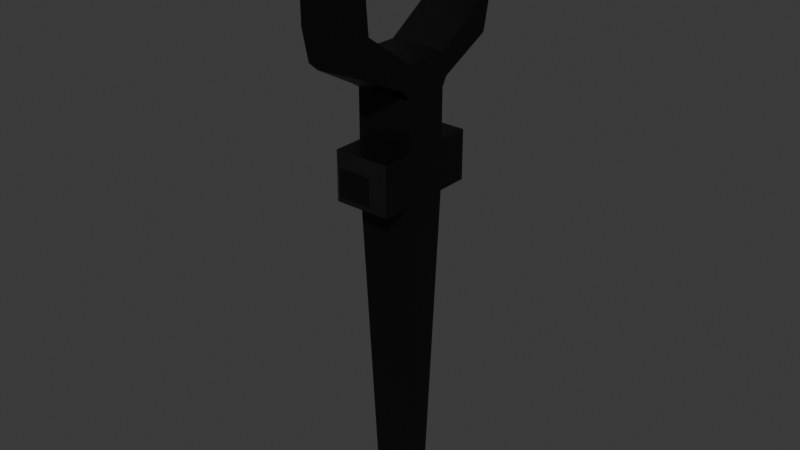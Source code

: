 # Source: hades.blend  (saved by Blender 4.2.66; exported with 4.5.12 LTS)
import bpy
from mathutils import Matrix  # noqa: F401  (used for matrix-valued properties, if any)

bpy.ops.wm.read_factory_settings(use_empty=True)
scene = bpy.context.scene
scene.name = 'Scene'

# ---- collections
col_collection = bpy.data.collections.new('Collection'); scene.collection.children.link(col_collection)

# ---- materials (node trees are filled in below, after node groups)
mat_material = bpy.data.materials.new('Material')
mat_material.alpha_threshold = 0.0
mat_material.use_transparent_shadow = False
mat_material.roughness = 0.5
mat_material.line_color = (0.0, 0.0, 0.0, 1.0)

# ---- node groups
ng_smooth_by_angle = bpy.data.node_groups.new('Smooth by Angle', 'GeometryNodeTree')
_s = ng_smooth_by_angle.interface.new_socket(name='Mesh', in_out='OUTPUT', socket_type='NodeSocketGeometry')
_s = ng_smooth_by_angle.interface.new_socket(name='Mesh', in_out='INPUT', socket_type='NodeSocketGeometry')
_s = ng_smooth_by_angle.interface.new_socket(name='Angle', in_out='INPUT', socket_type='NodeSocketFloat')
_s.subtype = 'ANGLE'
_s.default_value = 0.5236
_s.min_value = 0.0
_s.max_value = 3.142
_s.description = 'Maximum face angle for smooth edges'
_s = ng_smooth_by_angle.interface.new_socket(name='Ignore Sharpness', in_out='INPUT', socket_type='NodeSocketBool')
_s.force_non_field = True
ng_smooth_by_angle.description = 'Set the sharpness of mesh edges based on the angle between the neighboring faces'
ng_smooth_by_angle.is_modifier = True
_N = ng_smooth_by_angle.nodes; _L = ng_smooth_by_angle.links
n0 = _N.new('GeometryNodeSetShadeSmooth'); n0.name = 'Set Shade Smooth'; n0.location = (120, -80)
n0.domain = 'EDGE'
n1 = _N.new('GeometryNodeSetShadeSmooth'); n1.name = 'Set Shade Smooth.001'; n1.location = (300, -80)
n2 = _N.new('NodeGroupOutput'); n2.name = 'Group Output'; n2.location = (480, -80)
n3 = _N.new('GeometryNodeInputMeshEdgeAngle'); n3.name = 'Edge Angle'; n3.location = (-440, -240)
n4 = _N.new('NodeGroupInput'); n4.name = 'Group Input'; n4.location = (-80, -80)
n5 = _N.new('GeometryNodeInputEdgeSmooth'); n5.name = 'Is Edge Smooth'; n5.location = (-260, -120)
n6 = _N.new('GeometryNodeInputShadeSmooth'); n6.name = 'Is Shade Smooth'; n6.location = (-440, -397)
n7 = _N.new('FunctionNodeCompare'); n7.name = 'Compare'; n7.location = (-260, -260)
n7.operation = 'LESS_EQUAL'
n7.inputs[6].default_value = (0.0, 0.0, 0.0, 0.0)
n7.inputs[7].default_value = (0.0, 0.0, 0.0, 0.0)
n8 = _N.new('FunctionNodeBooleanMath'); n8.name = 'Boolean Math.001'; n8.location = (-80, -260)
n9 = _N.new('NodeGroupInput'); n9.name = 'Group Input.001'; n9.location = (-440, -329)
n10 = _N.new('NodeGroupInput'); n10.name = 'Group Input.002'; n10.location = (-259, -189)
n11 = _N.new('FunctionNodeBooleanMath'); n11.name = 'Boolean Math'; n11.location = (-80, -149)
n11.operation = 'OR'
n12 = _N.new('FunctionNodeBooleanMath'); n12.name = 'Boolean Math.002'; n12.location = (-260, -380)
n12.operation = 'OR'
n13 = _N.new('NodeGroupInput'); n13.name = 'Group Input.003'; n13.location = (-440, -460)
_L.new(n3.outputs[0], n7.inputs[0])
_L.new(n1.outputs[0], n2.inputs[0])
_L.new(n9.outputs[1], n7.inputs[1])
_L.new(n7.outputs[0], n8.inputs[0])
_L.new(n4.outputs[0], n0.inputs[0])
_L.new(n0.outputs[0], n1.inputs[0])
_L.new(n8.outputs[0], n0.inputs[2])
_L.new(n10.outputs[2], n11.inputs[1])
_L.new(n5.outputs[0], n11.inputs[0])
_L.new(n11.outputs[0], n0.inputs[1])
_L.new(n13.outputs[2], n12.inputs[1])
_L.new(n6.outputs[0], n12.inputs[0])
_L.new(n12.outputs[0], n8.inputs[1])
n2.is_active_output = True

# ---- material node trees
mat_material.use_nodes = True; mat_material.node_tree.nodes.clear()
_N = mat_material.node_tree.nodes; _L = mat_material.node_tree.links
n0 = _N.new('ShaderNodeOutputMaterial'); n0.name = 'Material Output'; n0.location = (300, 300)
n1 = _N.new('ShaderNodeBsdfPrincipled'); n1.name = 'Principled BSDF'; n1.location = (10, 300)
n1.inputs[0].default_value = (0.0, 0.0, 0.0, 1.0)
n1.inputs[3].default_value = 1.45
_L.new(n1.outputs[0], n0.inputs[0])
n0.is_active_output = True

# ---- world
world_world = bpy.data.worlds.new('World'); scene.world = world_world
world_world.use_nodes = True; world_world.node_tree.nodes.clear()
_N = world_world.node_tree.nodes; _L = world_world.node_tree.links
n0 = _N.new('ShaderNodeOutputWorld'); n0.name = 'World Output'; n0.location = (300, 300)
n1 = _N.new('ShaderNodeBackground'); n1.name = 'Background'; n1.location = (10, 300)
n1.inputs[0].default_value = (0.05088, 0.05088, 0.05088, 1.0)
_L.new(n1.outputs[0], n0.inputs[0])
n0.is_active_output = True
world_world.color = (0.05088, 0.05088, 0.05088)
world_world.sun_shadow_jitter_overblur = 0.0

# ---- meshes
me_cube = bpy.data.meshes.new('Cube')
me_cube.from_pydata([(0.08712, 0.02684, -0.01607), (0.08712, -0.03384, -1.0), (0.08712, -0.1077, -0.01607), (0.08712, -0.04452, -1.0), (-0.07741, 0.02684, -0.01607), (-0.07741, -0.03384, -1.0), (-0.07741, -0.1077, -0.01607), (-0.07741, -0.04452, -1.0), (0.08712, -0.1077, 0.13), (-0.07741, -0.1077, 0.13), (0.08712, 0.02684, 0.13), (-0.07741, 0.02684, 0.13), (-0.04579, 0.1396, 0.01556), (0.0555, 0.1396, 0.01556), (-0.04579, 0.1396, 0.09841), (0.0555, 0.1396, 0.09841), (0.0555, -0.2233, 0.01556), (-0.04579, -0.2233, 0.01556), (0.0555, -0.2233, 0.09841), (-0.04579, -0.2233, 0.09841), (0.08712, -0.123, 0.3), (-0.05164, -0.1303, 0.2866), (0.08712, 0.04189, 0.3), (-0.05164, 0.04928, 0.2869), (0.08712, -0.1143, 0.3429), (-0.07741, -0.1077, 0.3687), (0.08712, 0.0336, 0.3429), (-0.07741, 0.02684, 0.3687), (-0.05164, 0.1964, 0.3698), (0.08712, 0.1931, 0.3757), (-0.07741, 0.2189, 0.477), (0.08712, 0.1931, 0.4329), (0.08712, -0.279, 0.3759), (-0.05164, -0.2821, 0.3701), (0.08712, -0.279, 0.4334), (-0.07741, -0.3047, 0.477), (0.08712, -0.1077, 0.2742), (-0.07741, -0.1077, 0.2742), (0.08712, 0.02684, 0.2742), (-0.07741, 0.02684, 0.2742), (0.08712, 0.02684, 0.3687), (0.08712, -0.1077, 0.3687), (-0.07741, 0.1981, 0.3825), (0.08712, 0.1981, 0.3825), (0.08712, 0.2189, 0.477), (0.08712, -0.2845, 0.3825), (-0.07741, -0.2845, 0.3825), (0.08712, -0.3047, 0.477), (0.08712, -0.2535, 0.4716), (-0.07741, -0.2535, 0.4716), (-0.07741, 0.1819, 0.4703), (0.08712, 0.1819, 0.4703), (-0.07741, 0.2183, 0.5786), (0.08712, 0.2183, 0.5786), (0.08712, -0.3053, 0.5786), (-0.07741, -0.3053, 0.5786), (0.08712, -0.2618, 0.5676), (-0.07741, -0.2618, 0.5676), (0.08712, -0.1789, 0.7529), (-0.07741, -0.1789, 0.7529), (-0.07741, 0.1867, 0.5133), (0.08712, 0.1867, 0.5133), (-0.07741, 0.09054, 0.7618), (0.08712, 0.09054, 0.7618), (-0.07741, 0.12, -0.01607), (0.08712, 0.12, -0.01607), (-0.07741, 0.12, 0.13), (0.08712, 0.12, 0.13), (0.08712, -0.1961, -0.01607), (-0.07741, -0.1961, -0.01607), (0.08712, -0.1961, 0.13), (-0.07741, -0.1961, 0.13)], [], [(0, 4, 64, 65), (3, 2, 6, 7), (7, 6, 4, 5), (5, 1, 3, 7), (1, 0, 2, 3), (5, 4, 0, 1), (11, 9, 37, 39), (8, 9, 71, 70), (4, 6, 9, 11), (2, 0, 10, 8), (13, 12, 14, 15), (10, 0, 65, 67), (11, 10, 67, 66), (4, 11, 66, 64), (17, 16, 18, 19), (9, 6, 69, 71), (6, 2, 68, 69), (2, 8, 70, 68), (39, 37, 25, 27), (9, 8, 36, 37), (10, 11, 39, 38), (8, 10, 38, 36), (40, 27, 25, 41), (40, 44, 53, 51), (26, 22, 29, 31), (20, 22, 26, 24), (43, 42, 30, 44), (39, 27, 30, 42), (35, 47, 54, 55), (22, 23, 28, 29), (46, 45, 47, 35), (21, 20, 32, 33), (20, 24, 34, 32), (25, 37, 46, 35), (20, 21, 37, 36), (22, 20, 36, 38), (23, 22, 38, 39), (24, 26, 40, 41), (29, 28, 42, 43), (31, 29, 43, 44), (26, 31, 44, 40), (28, 23, 39, 42), (33, 32, 45, 46), (32, 34, 47, 45), (34, 24, 41, 47), (21, 33, 46, 37), (48, 49, 57, 56), (53, 52, 62, 63), (41, 25, 49, 48), (25, 35, 55, 49), (44, 30, 52, 53), (30, 27, 50, 52), (27, 40, 51, 50), (47, 41, 48, 54), (56, 57, 59, 58), (54, 48, 56, 58), (55, 54, 58, 59), (49, 55, 59, 57), (60, 61, 63, 62), (51, 53, 63, 61), (50, 51, 61, 60), (52, 50, 60, 62), (12, 13, 65, 64), (15, 14, 66, 67), (14, 12, 64, 66), (13, 15, 67, 65), (16, 17, 69, 68), (19, 18, 70, 71), (18, 16, 68, 70), (17, 19, 71, 69)])
me_cube.polygons.foreach_set('use_smooth', [True] * 70)
_uv = me_cube.uv_layers.new(name='UVMap')
_uv.uv.foreach_set('vector', [0.625, 0.5, 0.625, 0.25, 0.625, 0.25, 0.625, 0.5, 0.375, 0.75, 0.625, 0.75, 0.625, 1.0, 0.375, 1.0, 0.375, 0.0, 0.625, 0.0, 0.625, 0.25, 0.375, 0.25, 0.125, 0.5, 0.375, 0.5, 0.375, 0.75, 0.125, 0.75, 0.375, 0.5, 0.625, 0.5, 0.625, 0.75, 0.375, 0.75, 0.375, 0.25, 0.625, 0.25, 0.625, 0.5, 0.375, 0.5, 0.625, 0.25, 0.625, 0.0, 0.625, 0.0, 0.625, 0.25, 0.625, 0.75, 0.875, 0.75, 0.875, 0.75, 0.625, 0.75, 0.625, 0.25, 0.625, 0.0, 0.625, 0.0, 0.625, 0.25, 0.625, 0.75, 0.625, 0.5, 0.625, 0.5, 0.625, 0.75, 0.625, 0.4519, 0.625, 0.2981, 0.625, 0.2981, 0.625, 0.4519, 0.625, 0.5, 0.625, 0.5, 0.625, 0.5, 0.625, 0.5, 0.875, 0.5, 0.625, 0.5, 0.625, 0.5, 0.875, 0.5, 0.625, 0.25, 0.625, 0.25, 0.625, 0.25, 0.625, 0.25, 0.625, 0.9519, 0.625, 0.7981, 0.625, 0.7981, 0.625, 0.9519, 0.625, 0.0, 0.625, 0.0, 0.625, 0.0, 0.625, 0.0, 0.625, 1.0, 0.625, 0.75, 0.625, 0.75, 0.625, 1.0, 0.625, 0.75, 0.625, 0.75, 0.625, 0.75, 0.625, 0.75, 0.625, 0.25, 0.625, 0.0, 0.625, 0.0, 0.625, 0.25, 0.875, 0.75, 0.625, 0.75, 0.625, 0.75, 0.875, 0.75, 0.625, 0.5, 0.875, 0.5, 0.875, 0.5, 0.625, 0.5, 0.625, 0.75, 0.625, 0.5, 0.625, 0.5, 0.625, 0.75, 0.625, 0.5, 0.875, 0.5, 0.875, 0.75, 0.625, 0.75, 0.625, 0.5, 0.625, 0.5, 0.625, 0.5, 0.625, 0.5, 0.625, 0.5, 0.625, 0.5, 0.625, 0.5, 0.625, 0.5, 0.625, 0.7783, 0.625, 0.5, 0.625, 0.5, 0.625, 0.75, 0.625, 0.5, 0.875, 0.5, 0.875, 0.5, 0.625, 0.5, 0.625, 0.25, 0.625, 0.25, 0.625, 0.25, 0.625, 0.25, 0.875, 0.75, 0.625, 0.75, 0.625, 0.75, 0.875, 0.75, 0.625, 0.5, 0.8359, 0.5, 0.8359, 0.5, 0.625, 0.5, 0.875, 0.75, 0.625, 0.75, 0.625, 0.75, 0.875, 0.75, 0.8359, 0.75, 0.625, 0.7783, 0.625, 0.75, 0.8359, 0.75, 0.625, 0.7783, 0.625, 0.75, 0.625, 0.75, 0.625, 0.75, 0.625, 0.0, 0.625, 0.0, 0.625, 0.0, 0.625, 0.0, 0.625, 0.7783, 0.8359, 0.75, 0.875, 0.75, 0.625, 0.75, 0.625, 0.5, 0.625, 0.7783, 0.625, 0.75, 0.625, 0.5, 0.8359, 0.5, 0.625, 0.5, 0.625, 0.5, 0.875, 0.5, 0.625, 0.75, 0.625, 0.5, 0.625, 0.5, 0.625, 0.75, 0.625, 0.5, 0.8359, 0.5, 0.875, 0.5, 0.625, 0.5, 0.625, 0.5, 0.625, 0.5, 0.625, 0.5, 0.625, 0.5, 0.625, 0.5, 0.625, 0.5, 0.625, 0.5, 0.625, 0.5, 0.8359, 0.5, 0.8359, 0.5, 0.875, 0.5, 0.875, 0.5, 0.8359, 0.75, 0.625, 0.75, 0.625, 0.75, 0.875, 0.75, 0.625, 0.75, 0.625, 0.75, 0.625, 0.75, 0.625, 0.75, 0.625, 0.75, 0.625, 0.75, 0.625, 0.75, 0.625, 0.75, 0.8359, 0.75, 0.8359, 0.75, 0.875, 0.75, 0.875, 0.75, 0.625, 0.75, 0.875, 0.75, 0.875, 0.75, 0.625, 0.75, 0.625, 0.5, 0.875, 0.5, 0.875, 0.5, 0.625, 0.5, 0.625, 0.75, 0.875, 0.75, 0.875, 0.75, 0.625, 0.75, 0.625, 0.0, 0.625, 0.0, 0.625, 0.0, 0.625, 0.0, 0.625, 0.5, 0.875, 0.5, 0.875, 0.5, 0.625, 0.5, 0.625, 0.25, 0.625, 0.25, 0.625, 0.25, 0.625, 0.25, 0.875, 0.5, 0.625, 0.5, 0.625, 0.5, 0.875, 0.5, 0.625, 0.75, 0.625, 0.75, 0.625, 0.75, 0.625, 0.75, 0.625, 0.75, 0.875, 0.75, 0.875, 0.75, 0.625, 0.75, 0.625, 0.75, 0.625, 0.75, 0.625, 0.75, 0.625, 0.75, 0.875, 0.75, 0.625, 0.75, 0.625, 0.75, 0.875, 0.75, 0.625, 0.0, 0.625, 0.0, 0.625, 0.0, 0.625, 0.0, 0.875, 0.5, 0.625, 0.5, 0.625, 0.5, 0.875, 0.5, 0.625, 0.5, 0.625, 0.5, 0.625, 0.5, 0.625, 0.5, 0.875, 0.5, 0.625, 0.5, 0.625, 0.5, 0.875, 0.5, 0.625, 0.25, 0.625, 0.25, 0.625, 0.25, 0.625, 0.25, 0.625, 0.2981, 0.625, 0.4519, 0.625, 0.5, 0.625, 0.25, 0.625, 0.4519, 0.625, 0.2981, 0.625, 0.25, 0.625, 0.5, 0.625, 0.2981, 0.625, 0.2981, 0.625, 0.25, 0.625, 0.25, 0.625, 0.4519, 0.625, 0.4519, 0.625, 0.5, 0.625, 0.5, 0.625, 0.7981, 0.625, 0.9519, 0.625, 1.0, 0.625, 0.75, 0.625, 0.9519, 0.625, 0.7981, 0.625, 0.75, 0.625, 1.0, 0.625, 0.7981, 0.625, 0.7981, 0.625, 0.75, 0.625, 0.75, 0.625, 0.9519, 0.625, 0.9519, 0.625, 1.0, 0.625, 1.0])
me_cube.materials.append(mat_material)
me_cube.use_mirror_vertex_groups = False
me_cube.update()
me_cylinder = bpy.data.meshes.new('Cylinder')
me_cylinder.from_pydata([(0.0, 1.0, -1.0), (0.0, 1.0, 1.0), (0.1951, 0.9808, -1.0), (0.1951, 0.9808, 1.0), (0.3827, 0.9239, -1.0), (0.3827, 0.9239, 1.0), (0.5556, 0.8315, -1.0), (0.5556, 0.8315, 1.0), (0.7071, 0.7071, -1.0), (0.7071, 0.7071, 1.0), (0.8315, 0.5556, -1.0), (0.8315, 0.5556, 1.0), (0.9239, 0.3827, -1.0), (0.9239, 0.3827, 1.0), (0.9808, 0.1951, -1.0), (0.9808, 0.1951, 1.0), (1.0, 0.0, -1.0), (1.0, 0.0, 1.0), (0.9808, -0.1951, -1.0), (0.9808, -0.1951, 1.0), (0.9239, -0.3827, -1.0), (0.9239, -0.3827, 1.0), (0.8315, -0.5556, -1.0), (0.8315, -0.5556, 1.0), (0.7071, -0.7071, -1.0), (0.7071, -0.7071, 1.0), (0.5556, -0.8315, -1.0), (0.5556, -0.8315, 1.0), (0.3827, -0.9239, -1.0), (0.3827, -0.9239, 1.0), (0.1951, -0.9808, -1.0), (0.1951, -0.9808, 1.0), (0.0, -1.0, -1.0), (0.0, -1.0, 1.0), (-0.1951, -0.9808, -1.0), (-0.1951, -0.9808, 1.0), (-0.3827, -0.9239, -1.0), (-0.3827, -0.9239, 1.0), (-0.5556, -0.8315, -1.0), (-0.5556, -0.8315, 1.0), (-0.7071, -0.7071, -1.0), (-0.7071, -0.7071, 1.0), (-0.8315, -0.5556, -1.0), (-0.8315, -0.5556, 1.0), (-0.9239, -0.3827, -1.0), (-0.9239, -0.3827, 1.0), (-0.9808, -0.1951, -1.0), (-0.9808, -0.1951, 1.0), (-1.0, 0.0, -1.0), (-1.0, 0.0, 1.0), (-0.9808, 0.1951, -1.0), (-0.9808, 0.1951, 1.0), (-0.9239, 0.3827, -1.0), (-0.9239, 0.3827, 1.0), (-0.8315, 0.5556, -1.0), (-0.8315, 0.5556, 1.0), (-0.7071, 0.7071, -1.0), (-0.7071, 0.7071, 1.0), (-0.5556, 0.8315, -1.0), (-0.5556, 0.8315, 1.0), (-0.3827, 0.9239, -1.0), (-0.3827, 0.9239, 1.0), (-0.1951, 0.9808, -1.0), (-0.1951, 0.9808, 1.0)], [], [(0, 1, 3, 2), (2, 3, 5, 4), (4, 5, 7, 6), (6, 7, 9, 8), (8, 9, 11, 10), (10, 11, 13, 12), (12, 13, 15, 14), (14, 15, 17, 16), (16, 17, 19, 18), (18, 19, 21, 20), (20, 21, 23, 22), (22, 23, 25, 24), (24, 25, 27, 26), (26, 27, 29, 28), (28, 29, 31, 30), (30, 31, 33, 32), (32, 33, 35, 34), (34, 35, 37, 36), (36, 37, 39, 38), (38, 39, 41, 40), (40, 41, 43, 42), (42, 43, 45, 44), (44, 45, 47, 46), (46, 47, 49, 48), (48, 49, 51, 50), (50, 51, 53, 52), (52, 53, 55, 54), (54, 55, 57, 56), (56, 57, 59, 58), (58, 59, 61, 60), (3, 1, 63, 61, 59, 57, 55, 53, 51, 49, 47, 45, 43, 41, 39, 37, 35, 33, 31, 29, 27, 25, 23, 21, 19, 17, 15, 13, 11, 9, 7, 5), (60, 61, 63, 62), (62, 63, 1, 0), (0, 2, 4, 6, 8, 10, 12, 14, 16, 18, 20, 22, 24, 26, 28, 30, 32, 34, 36, 38, 40, 42, 44, 46, 48, 50, 52, 54, 56, 58, 60, 62)])
_uv = me_cylinder.uv_layers.new(name='UVMap')
_uv.uv.foreach_set('vector', [1.0, 0.5, 1.0, 1.0, 0.9688, 1.0, 0.9688, 0.5, 0.9688, 0.5, 0.9688, 1.0, 0.9375, 1.0, 0.9375, 0.5, 0.9375, 0.5, 0.9375, 1.0, 0.9062, 1.0, 0.9062, 0.5, 0.9062, 0.5, 0.9062, 1.0, 0.875, 1.0, 0.875, 0.5, 0.875, 0.5, 0.875, 1.0, 0.8438, 1.0, 0.8438, 0.5, 0.8438, 0.5, 0.8438, 1.0, 0.8125, 1.0, 0.8125, 0.5, 0.8125, 0.5, 0.8125, 1.0, 0.7812, 1.0, 0.7812, 0.5, 0.7812, 0.5, 0.7812, 1.0, 0.75, 1.0, 0.75, 0.5, 0.75, 0.5, 0.75, 1.0, 0.7188, 1.0, 0.7188, 0.5, 0.7188, 0.5, 0.7188, 1.0, 0.6875, 1.0, 0.6875, 0.5, 0.6875, 0.5, 0.6875, 1.0, 0.6562, 1.0, 0.6562, 0.5, 0.6562, 0.5, 0.6562, 1.0, 0.625, 1.0, 0.625, 0.5, 0.625, 0.5, 0.625, 1.0, 0.5938, 1.0, 0.5938, 0.5, 0.5938, 0.5, 0.5938, 1.0, 0.5625, 1.0, 0.5625, 0.5, 0.5625, 0.5, 0.5625, 1.0, 0.5312, 1.0, 0.5312, 0.5, 0.5312, 0.5, 0.5312, 1.0, 0.5, 1.0, 0.5, 0.5, 0.5, 0.5, 0.5, 1.0, 0.4688, 1.0, 0.4688, 0.5, 0.4688, 0.5, 0.4688, 1.0, 0.4375, 1.0, 0.4375, 0.5, 0.4375, 0.5, 0.4375, 1.0, 0.4062, 1.0, 0.4062, 0.5, 0.4062, 0.5, 0.4062, 1.0, 0.375, 1.0, 0.375, 0.5, 0.375, 0.5, 0.375, 1.0, 0.3438, 1.0, 0.3438, 0.5, 0.3438, 0.5, 0.3438, 1.0, 0.3125, 1.0, 0.3125, 0.5, 0.3125, 0.5, 0.3125, 1.0, 0.2812, 1.0, 0.2812, 0.5, 0.2812, 0.5, 0.2812, 1.0, 0.25, 1.0, 0.25, 0.5, 0.25, 0.5, 0.25, 1.0, 0.2188, 1.0, 0.2188, 0.5, 0.2188, 0.5, 0.2188, 1.0, 0.1875, 1.0, 0.1875, 0.5, 0.1875, 0.5, 0.1875, 1.0, 0.1562, 1.0, 0.1562, 0.5, 0.1562, 0.5, 0.1562, 1.0, 0.125, 1.0, 0.125, 0.5, 0.125, 0.5, 0.125, 1.0, 0.09375, 1.0, 0.09375, 0.5, 0.09375, 0.5, 0.09375, 1.0, 0.0625, 1.0, 0.0625, 0.5, 0.2968, 0.4854, 0.25, 0.49, 0.2032, 0.4854, 0.1582, 0.4717, 0.1167, 0.4496, 0.08029, 0.4197, 0.05045, 0.3833, 0.02827, 0.3418, 0.01461, 0.2968, 0.01, 0.25, 0.01461, 0.2032, 0.02827, 0.1582, 0.05045, 0.1167, 0.08029, 0.08029, 0.1167, 0.05045, 0.1582, 0.02827, 0.2032, 0.01461, 0.25, 0.01, 0.2968, 0.01461, 0.3418, 0.02827, 0.3833, 0.05045, 0.4197, 0.08029, 0.4496, 0.1167, 0.4717, 0.1582, 0.4854, 0.2032, 0.49, 0.25, 0.4854, 0.2968, 0.4717, 0.3418, 0.4496, 0.3833, 0.4197, 0.4197, 0.3833, 0.4496, 0.3418, 0.4717, 0.0625, 0.5, 0.0625, 1.0, 0.03125, 1.0, 0.03125, 0.5, 0.03125, 0.5, 0.03125, 1.0, 0.0, 1.0, 0.0, 0.5, 0.75, 0.49, 0.7968, 0.4854, 0.8418, 0.4717, 0.8833, 0.4496, 0.9197, 0.4197, 0.9496, 0.3833, 0.9717, 0.3418, 0.9854, 0.2968, 0.99, 0.25, 0.9854, 0.2032, 0.9717, 0.1582, 0.9496, 0.1167, 0.9197, 0.08029, 0.8833, 0.05045, 0.8418, 0.02827, 0.7968, 0.01461, 0.75, 0.01, 0.7032, 0.01461, 0.6582, 0.02827, 0.6167, 0.05045, 0.5803, 0.08029, 0.5504, 0.1167, 0.5283, 0.1582, 0.5146, 0.2032, 0.51, 0.25, 0.5146, 0.2968, 0.5283, 0.3418, 0.5504, 0.3833, 0.5803, 0.4197, 0.6167, 0.4496, 0.6582, 0.4717, 0.7032, 0.4854])
me_cylinder.materials.append(mat_material)
me_cylinder.update()

# ---- objects
ob_cube = bpy.data.objects.new('Cube', me_cube)
ob_cylinder = bpy.data.objects.new('Cylinder', me_cylinder)

# ---- transforms, parenting, visibility, modifiers, constraints
ob_cube.location = (0.0, 0.03656, 0.0)
ob_cube.lock_rotations_4d = False
ob_cube.empty_display_type = 'ARROWS'
ob_cube.lineart.crease_threshold = 0.0
_m = ob_cube.modifiers.new('Smooth by Angle', 'NODES')
_m.node_group = ng_smooth_by_angle
_m.use_pin_to_last = True
_m.show_group_selector = False
ob_cylinder.location = (0.0, 0.0, 0.5858)
ob_cylinder.rotation_euler = (0.0, 1.571, 0.0)
ob_cylinder.scale = (0.025, 0.025, 0.0125)

# ---- collection membership
col_collection.objects.link(ob_cube)
col_collection.objects.link(ob_cylinder)

# ---- scene / render settings (as saved in the file)
scene.frame_start = 1; scene.frame_end = 250; scene.frame_set(1)
scene.render.engine = 'BLENDER_EEVEE_NEXT'
bpy.context.view_layer.update()

# ---- added for rendering (the .blend has no active camera and no usable light): camera, sun
cam_auto = bpy.data.cameras.new('AutoCamera')
cam_auto.lens = 50.0
cam_auto.sensor_width = 36.0
cam_auto.clip_end = 1000.0
ob_auto_camera = bpy.data.objects.new('AutoCamera', cam_auto)
scene.collection.objects.link(ob_auto_camera)
ob_auto_camera.location = (1.71235, -2.05563, 1.2469)
ob_auto_camera.rotation_euler = (1.09748, -7.21219e-08, 0.694738)
scene.camera = ob_auto_camera
light_auto_sun = bpy.data.lights.new('AutoSun', 'SUN')
light_auto_sun.energy = 3.0
light_auto_sun.angle = 0.0523599
ob_auto_sun = bpy.data.objects.new('AutoSun', light_auto_sun)
scene.collection.objects.link(ob_auto_sun)
ob_auto_sun.rotation_euler = (0.872665, 0.174533, 0.523599)
bpy.context.view_layer.update()
